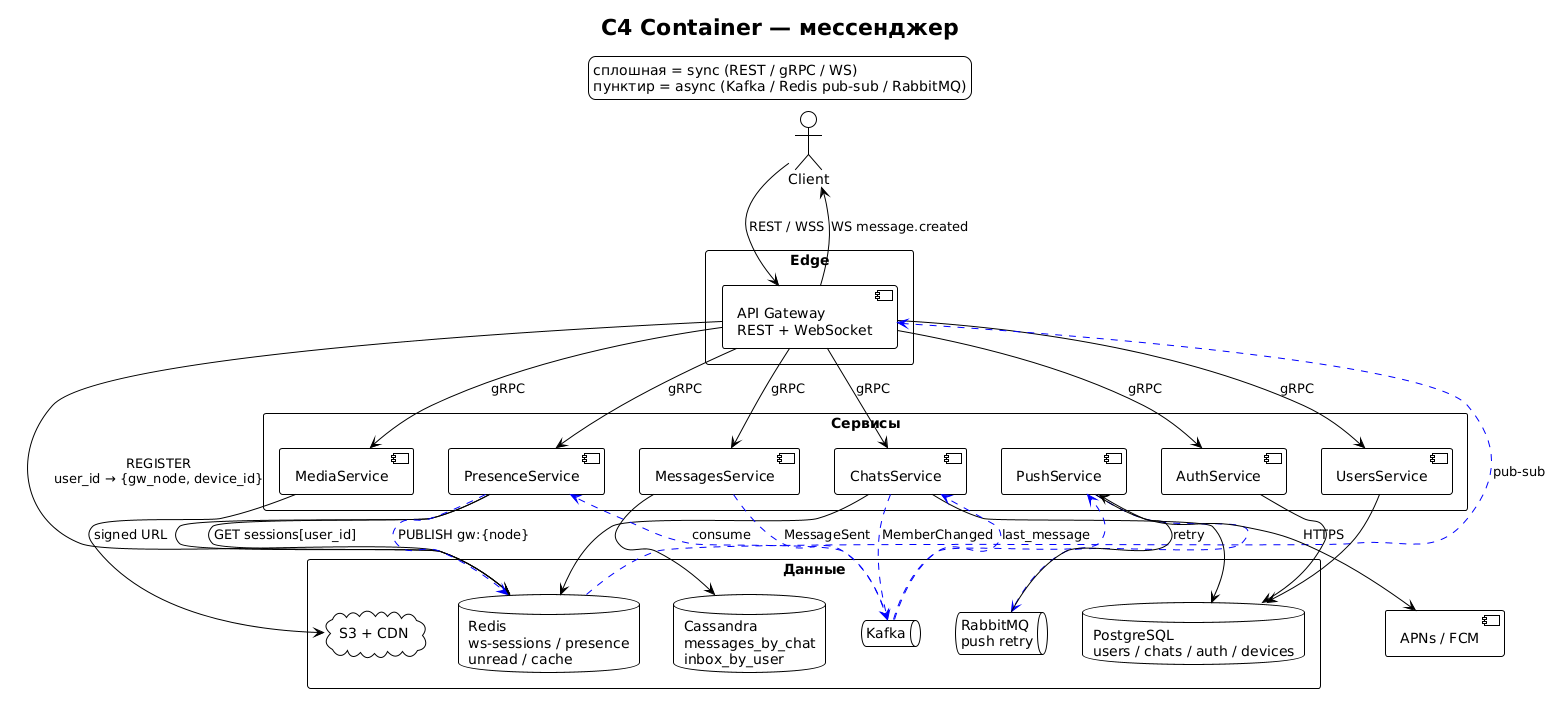

The diagram above was rendered by PlantUML. Its source (embedded in the PNG):
@startuml
!theme plain
skinparam shadowing false
title C4 Container — мессенджер
legend top
  сплошная = sync (REST / gRPC / WS)
  пунктир = async (Kafka / Redis pub-sub / RabbitMQ)
endlegend

actor Client

rectangle "Edge" {
  [API Gateway\nREST + WebSocket] as GW
}

rectangle "Сервисы" {
  [AuthService] as Auth
  [UsersService] as Users
  [ChatsService] as Chats
  [MessagesService] as Msg
  [MediaService] as Media
  [PresenceService] as Pres
  [PushService] as Push
}

rectangle "Данные" {
  database "PostgreSQL\nusers / chats / auth / devices" as PG
  database "Cassandra\nmessages_by_chat\ninbox_by_user" as CAS
  database "Redis\nws-sessions / presence\nunread / cache" as Redis
  queue "Kafka" as Kafka
  queue "RabbitMQ\npush retry" as RQ
  cloud "S3 + CDN" as S3
}

Client --> GW : REST / WSS
GW --> Auth : gRPC
GW --> Users : gRPC
GW --> Chats : gRPC
GW --> Msg : gRPC
GW --> Media : gRPC
GW --> Pres : gRPC
GW --> Redis : REGISTER\nuser_id → {gw_node, device_id}

Auth --> PG
Users --> PG
Chats --> PG
Msg --> CAS
Pres --> Redis
Chats --> Redis
Media --> S3 : signed URL

Msg -[#blue,dashed]-> Kafka : MessageSent
Chats -[#blue,dashed]-> Kafka : MemberChanged
Kafka -[#blue,dashed]-> Pres : consume
Pres --> Redis : GET sessions[user_id]
Pres -[#blue,dashed]-> Redis : PUBLISH gw:{node}
Redis -[#blue,dashed]-> GW : pub-sub
GW --> Client : WS message.created
Kafka -[#blue,dashed]-> Push
Kafka -[#blue,dashed]-> Chats : last_message
Push -[#blue,dashed]-> RQ
RQ --> Push : retry
Push --> [APNs / FCM] : HTTPS
@enduml